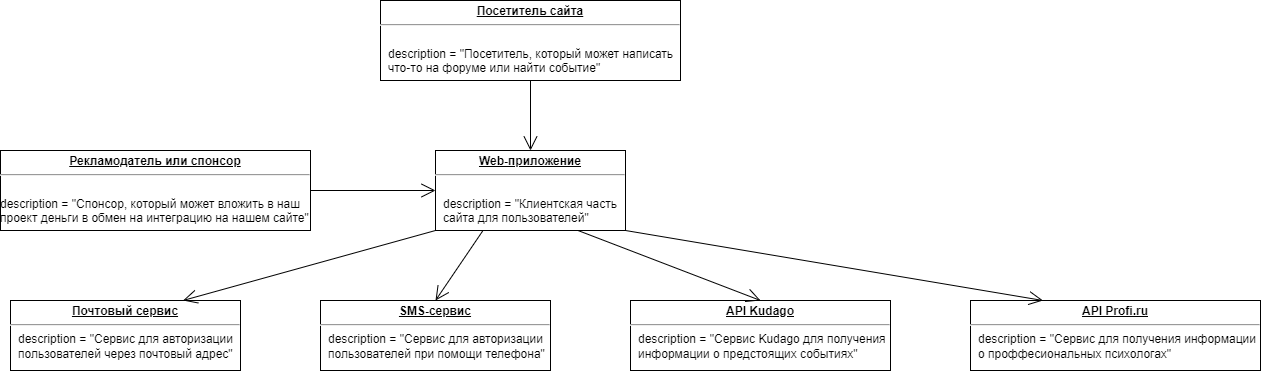

The diagram above was exported from draw.io. Its source (the exported page's mxGraphModel, read from the mxfile embedded in the PNG):
<mxGraphModel dx="959" dy="619" grid="1" gridSize="10" guides="1" tooltips="1" connect="1" arrows="1" fold="1" page="1" pageScale="1" pageWidth="827" pageHeight="1169" math="0" shadow="0">
  <root>
    <mxCell id="0" />
    <mxCell id="1" parent="0" />
    <mxCell id="37" value="&lt;p style=&quot;margin:0px;margin-top:4px;text-align:center;text-decoration:underline;&quot;&gt;&lt;b&gt;Посетитель сайта&lt;/b&gt;&lt;/p&gt;&lt;hr&gt;&lt;p style=&quot;margin:0px;margin-left:8px;&quot;&gt;&lt;br&gt;&lt;/p&gt;&lt;p style=&quot;margin:0px;margin-left:8px;&quot;&gt;description = &quot;Посетитель, который может написать&amp;nbsp;&lt;/p&gt;&lt;p style=&quot;margin:0px;margin-left:8px;&quot;&gt;что-то на форуме или найти событие&quot;&lt;br&gt;&lt;br&gt;&lt;/p&gt;" style="verticalAlign=top;align=left;overflow=fill;fontSize=12;fontFamily=Helvetica;html=1;" vertex="1" parent="1">
      <mxGeometry x="550" y="220" width="300" height="80" as="geometry" />
    </mxCell>
    <mxCell id="43" value="&lt;p style=&quot;margin:0px;margin-top:4px;text-align:center;text-decoration:underline;&quot;&gt;&lt;b&gt;Рекламодатель или спонсор&lt;/b&gt;&lt;/p&gt;&lt;hr&gt;&lt;p style=&quot;margin:0px;margin-left:8px;&quot;&gt;&lt;br&gt;&lt;/p&gt;description = &quot;&lt;span style=&quot;background-color: initial;&quot;&gt;Спонсор, который может вложить в наш&lt;br&gt;проект&amp;nbsp;&lt;/span&gt;&lt;span style=&quot;background-color: initial;&quot;&gt;деньги в обмен на интеграцию на нашем сайте&quot;&lt;/span&gt;&lt;span style=&quot;background-color: initial;&quot;&gt;&lt;br&gt;&lt;/span&gt;" style="verticalAlign=top;align=left;overflow=fill;fontSize=12;fontFamily=Helvetica;html=1;" vertex="1" parent="1">
      <mxGeometry x="170" y="370" width="310" height="80" as="geometry" />
    </mxCell>
    <mxCell id="44" value="&lt;p style=&quot;margin:0px;margin-top:4px;text-align:center;text-decoration:underline;&quot;&gt;&lt;b&gt;Web-приложение&lt;/b&gt;&lt;/p&gt;&lt;hr&gt;&lt;p style=&quot;margin:0px;margin-left:8px;&quot;&gt;&lt;br&gt;description = &quot;Клиентская часть&amp;nbsp;&lt;/p&gt;&lt;p style=&quot;margin:0px;margin-left:8px;&quot;&gt;сайта&amp;nbsp;&lt;span style=&quot;background-color: initial;&quot;&gt;для пользователей&quot;&lt;/span&gt;&lt;/p&gt;" style="verticalAlign=top;align=left;overflow=fill;fontSize=12;fontFamily=Helvetica;html=1;" vertex="1" parent="1">
      <mxGeometry x="605" y="370" width="190" height="80" as="geometry" />
    </mxCell>
    <mxCell id="49" value="&lt;p style=&quot;margin:0px;margin-top:4px;text-align:center;text-decoration:underline;&quot;&gt;&lt;b&gt;Почтовый сервис&lt;/b&gt;&lt;/p&gt;&lt;hr&gt;&lt;p style=&quot;margin:0px;margin-left:8px;&quot;&gt;description = &quot;Сервис для авторизации&lt;br&gt;&lt;/p&gt;&lt;p style=&quot;margin:0px;margin-left:8px;&quot;&gt;пользователей через почтовый адрес&quot;&lt;/p&gt;" style="verticalAlign=top;align=left;overflow=fill;fontSize=12;fontFamily=Helvetica;html=1;" vertex="1" parent="1">
      <mxGeometry x="180" y="520" width="230" height="70" as="geometry" />
    </mxCell>
    <mxCell id="50" value="&lt;p style=&quot;margin:0px;margin-top:4px;text-align:center;text-decoration:underline;&quot;&gt;&lt;b&gt;SMS-сервис&lt;/b&gt;&lt;/p&gt;&lt;hr&gt;&lt;p style=&quot;margin:0px;margin-left:8px;&quot;&gt;description = &quot;Сервис для авторизации&lt;br&gt;&lt;/p&gt;&lt;p style=&quot;margin:0px;margin-left:8px;&quot;&gt;пользователей при помощи телефона&quot;&lt;/p&gt;" style="verticalAlign=top;align=left;overflow=fill;fontSize=12;fontFamily=Helvetica;html=1;" vertex="1" parent="1">
      <mxGeometry x="490" y="520" width="230" height="70" as="geometry" />
    </mxCell>
    <mxCell id="51" value="&lt;p style=&quot;margin:0px;margin-top:4px;text-align:center;text-decoration:underline;&quot;&gt;&lt;b&gt;API Kudago&lt;/b&gt;&lt;/p&gt;&lt;hr&gt;&lt;p style=&quot;margin:0px;margin-left:8px;&quot;&gt;description = &quot;Сервис Kudago для получения&lt;/p&gt;&lt;p style=&quot;margin:0px;margin-left:8px;&quot;&gt;&lt;span style=&quot;background-color: initial;&quot;&gt;информации о предстоящих событиях&quot;&lt;/span&gt;&lt;/p&gt;" style="verticalAlign=top;align=left;overflow=fill;fontSize=12;fontFamily=Helvetica;html=1;" vertex="1" parent="1">
      <mxGeometry x="800" y="520" width="260" height="70" as="geometry" />
    </mxCell>
    <mxCell id="53" value="&lt;p style=&quot;margin:0px;margin-top:4px;text-align:center;text-decoration:underline;&quot;&gt;&lt;b&gt;API Profi.ru&lt;/b&gt;&lt;/p&gt;&lt;hr&gt;&lt;p style=&quot;margin:0px;margin-left:8px;&quot;&gt;description = &quot;Сервис для получения информации&lt;/p&gt;&lt;p style=&quot;margin:0px;margin-left:8px;&quot;&gt;&lt;span style=&quot;background-color: initial;&quot;&gt;о проффесиональных психологах&quot;&lt;/span&gt;&lt;/p&gt;" style="verticalAlign=top;align=left;overflow=fill;fontSize=12;fontFamily=Helvetica;html=1;" vertex="1" parent="1">
      <mxGeometry x="1140" y="520" width="290" height="70" as="geometry" />
    </mxCell>
    <mxCell id="55" value="" style="endArrow=open;endFill=1;endSize=12;html=1;exitX=0.5;exitY=1;exitDx=0;exitDy=0;entryX=0.5;entryY=0;entryDx=0;entryDy=0;" edge="1" parent="1" source="37" target="44">
      <mxGeometry width="160" relative="1" as="geometry">
        <mxPoint x="720" y="540" as="sourcePoint" />
        <mxPoint x="880" y="540" as="targetPoint" />
      </mxGeometry>
    </mxCell>
    <mxCell id="56" value="" style="endArrow=open;endFill=1;endSize=12;html=1;exitX=1;exitY=0.5;exitDx=0;exitDy=0;entryX=0;entryY=0.5;entryDx=0;entryDy=0;" edge="1" parent="1" source="43" target="44">
      <mxGeometry width="160" relative="1" as="geometry">
        <mxPoint x="720" y="540" as="sourcePoint" />
        <mxPoint x="880" y="540" as="targetPoint" />
      </mxGeometry>
    </mxCell>
    <mxCell id="57" value="" style="endArrow=open;endFill=1;endSize=12;html=1;exitX=0;exitY=1;exitDx=0;exitDy=0;entryX=0.75;entryY=0;entryDx=0;entryDy=0;" edge="1" parent="1" source="44" target="49">
      <mxGeometry width="160" relative="1" as="geometry">
        <mxPoint x="720" y="540" as="sourcePoint" />
        <mxPoint x="880" y="540" as="targetPoint" />
      </mxGeometry>
    </mxCell>
    <mxCell id="58" value="" style="endArrow=open;endFill=1;endSize=12;html=1;exitX=0.25;exitY=1;exitDx=0;exitDy=0;entryX=0.5;entryY=0;entryDx=0;entryDy=0;" edge="1" parent="1" source="44" target="50">
      <mxGeometry width="160" relative="1" as="geometry">
        <mxPoint x="720" y="540" as="sourcePoint" />
        <mxPoint x="880" y="540" as="targetPoint" />
      </mxGeometry>
    </mxCell>
    <mxCell id="59" value="" style="endArrow=open;endFill=1;endSize=12;html=1;exitX=0.75;exitY=1;exitDx=0;exitDy=0;entryX=0.5;entryY=0;entryDx=0;entryDy=0;" edge="1" parent="1" source="44" target="51">
      <mxGeometry width="160" relative="1" as="geometry">
        <mxPoint x="720" y="540" as="sourcePoint" />
        <mxPoint x="880" y="540" as="targetPoint" />
      </mxGeometry>
    </mxCell>
    <mxCell id="60" value="" style="endArrow=open;endFill=1;endSize=12;html=1;exitX=1;exitY=1;exitDx=0;exitDy=0;entryX=0.25;entryY=0;entryDx=0;entryDy=0;" edge="1" parent="1" source="44" target="53">
      <mxGeometry width="160" relative="1" as="geometry">
        <mxPoint x="720" y="540" as="sourcePoint" />
        <mxPoint x="880" y="540" as="targetPoint" />
      </mxGeometry>
    </mxCell>
  </root>
</mxGraphModel>